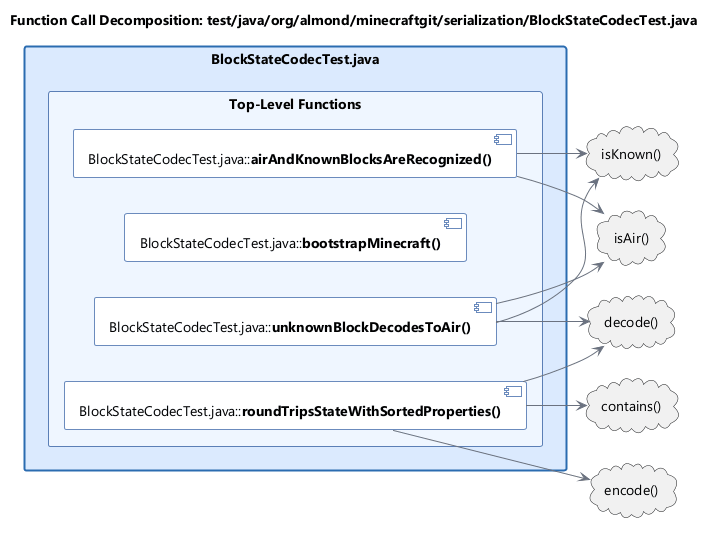

The diagram above was rendered by PlantUML. Its source (embedded in the PNG):
@startuml

'
' Light theme
'

'
' Colors
'
!$color_bg = "#FFFFFF"
!$color_fg = "#000000"
!$color_arrow = "#6b7280"

!$color_primary = "#333333"
!$color_sydd_bg = "#f0f7ff"
!$color_sydd_border = "#a9baccff"
!$color_sydd_main_border = "#2b6cb0"

!$color_srs_bg = "#fffbea"
!$color_srs_border = "#b7791f"

!$color_component_bg = "#e2e8f0"
!$color_component_border = "#4a5568"
!$color_external_component_bg = "#8eb2c0"
!$color_external_component_border = "#355360"

skinparam {
  BackgroundColor $color_bg

  DefaultFontName "Segoe UI"
  DefaultFontColor $color_fg

  ArrowColor $color_arrow
  ArrowFontSize 10
  ArrowFontStyle bold

  RectangleBackgroundColor $color_bg
  RectangleBorderColor $color_primary
  RectangleBorderThickness 2

  ComponentBackgroundColor $color_sydd_bg
  ComponentBorderColor $color_sydd_main_border
  ComponentBorderThickness 2

  ComponentStereotypeFontColor $color_fg
  Shadowing false
}

skinparam rectangle<<ZC>> {
  BackgroundColor $color_bg
  BorderColor $color_primary
  BorderThickness 2
}

skinparam rectangle<<SyDD>> {
  BackgroundColor $color_sydd_bg
  BorderColor $color_sydd_border
  BorderThickness 2
  BorderStyle dashed
}

skinparam rectangle<<SyDDMain>> {
  FontStyle plain
  BackgroundColor $color_sydd_bg
  BorderColor $color_sydd_main_border
  BorderThickness 2
  BorderStyle solid
}

skinparam rectangle<<SRS>> {
  BackgroundColor $color_srs_bg
  BorderColor $color_srs_border
  BorderThickness 2
  BorderStyle solid
}

skinparam rectangle<<SRSMain>> {
  FontStyle plain
  BackgroundColor $color_srs_bg
  BorderColor $color_srs_border
  BorderThickness 2
  BorderStyle solid
}

skinparam component<<External>> {
  BackgroundColor $color_external_component_bg
  BorderColor $color_external_component_border
  BorderThickness 2
  BorderStyle dashed
}


skinparam rectangle<<FileLevel>> {
  BackgroundColor #dbeafe
  BorderColor #2b6cb0
  BorderThickness 2
}
skinparam rectangle<<ClassLevel>> {
  BackgroundColor #eff6ff
  BorderColor #5b7fb6
  BorderThickness 1
}
skinparam component<<FunctionLevel>> {
  BackgroundColor #f8fbff
  BorderColor #6b8bbd
  BorderThickness 1
}

hide stereotype
left to right direction
title Function Call Decomposition: test/java/org/almond/minecraftgit/serialization/BlockStateCodecTest.java
skinparam packageStyle rectangle

rectangle "BlockStateCodecTest.java" <<FileLevel>> as file_BlockStateCodecTest {
  rectangle "Top-Level Functions" <<ClassLevel>> as globals_BlockStateCodecTest {
    component "BlockStateCodecTest.java::<b>airAndKnownBlocksAreRecognized()</b>" <<FunctionLevel>> as m_1
    component "BlockStateCodecTest.java::<b>bootstrapMinecraft()</b>" <<FunctionLevel>> as m_2
    component "BlockStateCodecTest.java::<b>roundTripsStateWithSortedProperties()</b>" <<FunctionLevel>> as m_3
    component "BlockStateCodecTest.java::<b>unknownBlockDecodesToAir()</b>" <<FunctionLevel>> as m_4
  }
}

cloud "contains()" as ext_4
cloud "decode()" as ext_5
cloud "encode()" as ext_3
cloud "isAir()" as ext_1
cloud "isKnown()" as ext_2

m_1 --> ext_1
m_1 --> ext_2
m_3 --> ext_3
m_3 --> ext_4
m_3 --> ext_5
m_4 --> ext_5
m_4 --> ext_1
m_4 --> ext_2
@enduml